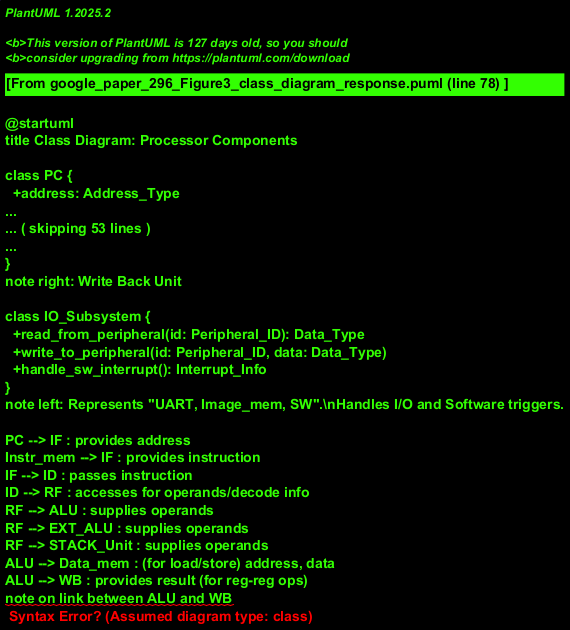

The diagram above was rendered by PlantUML. Its source (embedded in the PNG):
@startuml
title Class Diagram: Processor Components

class PC {
  +address: Address_Type
  +increment()
  +update(new_address: Address_Type)
}
note right: Program Counter

class Instr_mem {
  +read(address: Address_Type): Instruction
}
note right: Instruction Memory

class IF {
  +current_instruction: Instruction
  +fetch_instruction(address: Address_Type): Instruction
}
note left: Instruction Fetch Unit

class ID {
  +decode(instruction: Instruction): Decoded_Info
}
note left: Instruction Decode Unit

class RF {
  +read_register(reg_num: Register_ID): Data_Type
  +write_register(reg_num: Register_ID, data: Data_Type)
}
note right: Register File. ID and RF are shown\nas two halves of one block in the image,\nindicating tight coupling.

class ALU {
  +execute(op: ALU_Operation, val1: Data_Type, val2: Data_Type): ALU_Result
}
note left: Arithmetic Logic Unit

class EXT_ALU {
  +execute_external(op: Ext_ALU_Operation, val1: Data_Type, val2: Data_Type): Ext_ALU_Result
}
note left: External ALU

class STACK_Unit {
  +push(data: Data_Type)
  +pop(): Data_Type
  +process_stack_op(): Stack_Result
}
note left: Stack Processing Unit

class Data_mem {
  +read(address: Address_Type): Data_Type
  +write(address: Address_Type, data: Data_Type)
}
note right: Data Memory

class WB {
  +write_back_data: Data_Type
  +write_result(destination: Register_ID_or_PC, data: Data_Type)
}
note right: Write Back Unit

class IO_Subsystem {
  +read_from_peripheral(id: Peripheral_ID): Data_Type
  +write_to_peripheral(id: Peripheral_ID, data: Data_Type)
  +handle_sw_interrupt(): Interrupt_Info
}
note left: Represents "UART, Image_mem, SW".\nHandles I/O and Software triggers.

PC --> IF : provides address
Instr_mem --> IF : provides instruction
IF --> ID : passes instruction
ID --> RF : accesses for operands/decode info
RF --> ALU : supplies operands
RF --> EXT_ALU : supplies operands
RF --> STACK_Unit : supplies operands
ALU --> Data_mem : (for load/store) address, data
ALU --> WB : provides result (for reg-reg ops)
note on link between ALU and WB
  Assumption: ALU results not going to Data_mem
  can go directly to WB stage.
end note
EXT_ALU --> WB : provides result
STACK_Unit --> WB : provides result/status
Data_mem --> WB : provides loaded data
STACK_Unit --> IO_Subsystem : sends data
Data_mem --> IO_Subsystem : sends data/receives data
IO_Subsystem --> WB : provides data (e.g. from UART)
WB --> PC : updates PC (e.g. branch, jump)
WB --> RF : writes result to register
note on link between WB and RF
  Assumption: This crucial link for updating registers
  is implied by the Write Back stage's purpose.
end note
IO_Subsystem -> PC : (e.g. interrupt vector)
note on link between IO_Subsystem and PC
  Assumption: IO_Subsystem can influence PC,
  e.g., through software interrupts indicated by "SW".
end note

@enduml